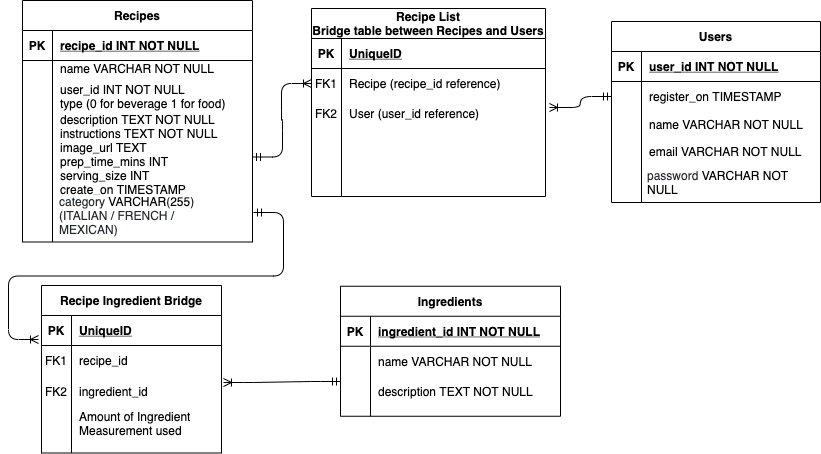

The diagram above was exported from draw.io. Its source (the exported page's mxGraphModel, read from the mxfile embedded in the PNG):
<mxGraphModel dx="1186" dy="555" grid="0" gridSize="10" guides="1" tooltips="1" connect="1" arrows="1" fold="1" page="1" pageScale="1" pageWidth="850" pageHeight="1100" background="none" math="0" shadow="0" extFonts="Permanent Marker^https://fonts.googleapis.com/css?family=Permanent+Marker">
  <root>
    <mxCell id="0" />
    <mxCell id="1" parent="0" />
    <mxCell id="pUa-Wjm7AzfYd0TzPpjo-1" value="Recipes" style="shape=table;startSize=30;container=1;collapsible=1;childLayout=tableLayout;fixedRows=1;rowLines=0;fontStyle=1;align=center;resizeLast=1;" vertex="1" parent="1">
      <mxGeometry x="32" y="108" width="230" height="241.5" as="geometry" />
    </mxCell>
    <mxCell id="pUa-Wjm7AzfYd0TzPpjo-2" value="" style="shape=partialRectangle;collapsible=0;dropTarget=0;pointerEvents=0;fillColor=none;top=0;left=0;bottom=1;right=0;points=[[0,0.5],[1,0.5]];portConstraint=eastwest;" vertex="1" parent="pUa-Wjm7AzfYd0TzPpjo-1">
      <mxGeometry y="30" width="230" height="30" as="geometry" />
    </mxCell>
    <mxCell id="pUa-Wjm7AzfYd0TzPpjo-3" value="PK" style="shape=partialRectangle;connectable=0;fillColor=none;top=0;left=0;bottom=0;right=0;fontStyle=1;overflow=hidden;" vertex="1" parent="pUa-Wjm7AzfYd0TzPpjo-2">
      <mxGeometry width="30" height="30" as="geometry">
        <mxRectangle width="30" height="30" as="alternateBounds" />
      </mxGeometry>
    </mxCell>
    <mxCell id="pUa-Wjm7AzfYd0TzPpjo-4" value="recipe_id INT NOT NULL" style="shape=partialRectangle;connectable=0;fillColor=none;top=0;left=0;bottom=0;right=0;align=left;spacingLeft=6;fontStyle=5;overflow=hidden;" vertex="1" parent="pUa-Wjm7AzfYd0TzPpjo-2">
      <mxGeometry x="30" width="200" height="30" as="geometry">
        <mxRectangle width="200" height="30" as="alternateBounds" />
      </mxGeometry>
    </mxCell>
    <mxCell id="pUa-Wjm7AzfYd0TzPpjo-5" value="" style="shape=partialRectangle;collapsible=0;dropTarget=0;pointerEvents=0;fillColor=none;top=0;left=0;bottom=0;right=0;points=[[0,0.5],[1,0.5]];portConstraint=eastwest;" vertex="1" parent="pUa-Wjm7AzfYd0TzPpjo-1">
      <mxGeometry y="60" width="230" height="20" as="geometry" />
    </mxCell>
    <mxCell id="pUa-Wjm7AzfYd0TzPpjo-6" value="" style="shape=partialRectangle;connectable=0;fillColor=none;top=0;left=0;bottom=0;right=0;editable=1;overflow=hidden;" vertex="1" parent="pUa-Wjm7AzfYd0TzPpjo-5">
      <mxGeometry width="30" height="20" as="geometry">
        <mxRectangle width="30" height="20" as="alternateBounds" />
      </mxGeometry>
    </mxCell>
    <mxCell id="pUa-Wjm7AzfYd0TzPpjo-7" value="name VARCHAR NOT NULL&#10;" style="shape=partialRectangle;connectable=0;fillColor=none;top=0;left=0;bottom=0;right=0;align=left;spacingLeft=6;overflow=hidden;" vertex="1" parent="pUa-Wjm7AzfYd0TzPpjo-5">
      <mxGeometry x="30" width="200" height="20" as="geometry">
        <mxRectangle width="200" height="20" as="alternateBounds" />
      </mxGeometry>
    </mxCell>
    <mxCell id="pUa-Wjm7AzfYd0TzPpjo-8" value="" style="shape=partialRectangle;collapsible=0;dropTarget=0;pointerEvents=0;fillColor=none;top=0;left=0;bottom=0;right=0;points=[[0,0.5],[1,0.5]];portConstraint=eastwest;" vertex="1" parent="pUa-Wjm7AzfYd0TzPpjo-1">
      <mxGeometry y="80" width="230" height="31" as="geometry" />
    </mxCell>
    <mxCell id="pUa-Wjm7AzfYd0TzPpjo-9" value="" style="shape=partialRectangle;connectable=0;fillColor=none;top=0;left=0;bottom=0;right=0;editable=1;overflow=hidden;" vertex="1" parent="pUa-Wjm7AzfYd0TzPpjo-8">
      <mxGeometry width="30" height="31" as="geometry">
        <mxRectangle width="30" height="31" as="alternateBounds" />
      </mxGeometry>
    </mxCell>
    <mxCell id="pUa-Wjm7AzfYd0TzPpjo-10" value="user_id INT NOT NULL&#10;type (0 for beverage 1 for food)" style="shape=partialRectangle;connectable=0;fillColor=none;top=0;left=0;bottom=0;right=0;align=left;spacingLeft=6;overflow=hidden;" vertex="1" parent="pUa-Wjm7AzfYd0TzPpjo-8">
      <mxGeometry x="30" width="200" height="31" as="geometry">
        <mxRectangle width="200" height="31" as="alternateBounds" />
      </mxGeometry>
    </mxCell>
    <mxCell id="pUa-Wjm7AzfYd0TzPpjo-11" value="" style="shape=partialRectangle;collapsible=0;dropTarget=0;pointerEvents=0;fillColor=none;top=0;left=0;bottom=0;right=0;points=[[0,0.5],[1,0.5]];portConstraint=eastwest;" vertex="1" parent="pUa-Wjm7AzfYd0TzPpjo-1">
      <mxGeometry y="111" width="230" height="91" as="geometry" />
    </mxCell>
    <mxCell id="pUa-Wjm7AzfYd0TzPpjo-12" value="" style="shape=partialRectangle;connectable=0;fillColor=none;top=0;left=0;bottom=0;right=0;editable=1;overflow=hidden;" vertex="1" parent="pUa-Wjm7AzfYd0TzPpjo-11">
      <mxGeometry width="30" height="91" as="geometry">
        <mxRectangle width="30" height="91" as="alternateBounds" />
      </mxGeometry>
    </mxCell>
    <mxCell id="pUa-Wjm7AzfYd0TzPpjo-13" value="description TEXT NOT NULL&#10;instructions TEXT NOT NULL&#10;image_url TEXT&#10;prep_time_mins INT&#10;serving_size INT&#10;create_on TIMESTAMP&#10;" style="shape=partialRectangle;connectable=0;fillColor=none;top=0;left=0;bottom=0;right=0;align=left;spacingLeft=6;overflow=hidden;" vertex="1" parent="pUa-Wjm7AzfYd0TzPpjo-11">
      <mxGeometry x="30" width="200" height="91" as="geometry">
        <mxRectangle width="200" height="91" as="alternateBounds" />
      </mxGeometry>
    </mxCell>
    <mxCell id="pUa-Wjm7AzfYd0TzPpjo-20" value="Users" style="shape=table;startSize=30;container=1;collapsible=1;childLayout=tableLayout;fixedRows=1;rowLines=0;fontStyle=1;align=center;resizeLast=1;" vertex="1" parent="1">
      <mxGeometry x="621" y="129" width="209" height="181" as="geometry" />
    </mxCell>
    <mxCell id="pUa-Wjm7AzfYd0TzPpjo-21" value="" style="shape=partialRectangle;collapsible=0;dropTarget=0;pointerEvents=0;fillColor=none;top=0;left=0;bottom=1;right=0;points=[[0,0.5],[1,0.5]];portConstraint=eastwest;" vertex="1" parent="pUa-Wjm7AzfYd0TzPpjo-20">
      <mxGeometry y="30" width="209" height="30" as="geometry" />
    </mxCell>
    <mxCell id="pUa-Wjm7AzfYd0TzPpjo-22" value="PK" style="shape=partialRectangle;connectable=0;fillColor=none;top=0;left=0;bottom=0;right=0;fontStyle=1;overflow=hidden;" vertex="1" parent="pUa-Wjm7AzfYd0TzPpjo-21">
      <mxGeometry width="30" height="30" as="geometry">
        <mxRectangle width="30" height="30" as="alternateBounds" />
      </mxGeometry>
    </mxCell>
    <mxCell id="pUa-Wjm7AzfYd0TzPpjo-23" value="user_id INT NOT NULL" style="shape=partialRectangle;connectable=0;fillColor=none;top=0;left=0;bottom=0;right=0;align=left;spacingLeft=6;fontStyle=5;overflow=hidden;" vertex="1" parent="pUa-Wjm7AzfYd0TzPpjo-21">
      <mxGeometry x="30" width="179" height="30" as="geometry">
        <mxRectangle width="179" height="30" as="alternateBounds" />
      </mxGeometry>
    </mxCell>
    <mxCell id="pUa-Wjm7AzfYd0TzPpjo-24" value="" style="shape=partialRectangle;collapsible=0;dropTarget=0;pointerEvents=0;fillColor=none;top=0;left=0;bottom=0;right=0;points=[[0,0.5],[1,0.5]];portConstraint=eastwest;" vertex="1" parent="pUa-Wjm7AzfYd0TzPpjo-20">
      <mxGeometry y="60" width="209" height="30" as="geometry" />
    </mxCell>
    <mxCell id="pUa-Wjm7AzfYd0TzPpjo-25" value="" style="shape=partialRectangle;connectable=0;fillColor=none;top=0;left=0;bottom=0;right=0;editable=1;overflow=hidden;" vertex="1" parent="pUa-Wjm7AzfYd0TzPpjo-24">
      <mxGeometry width="30" height="30" as="geometry">
        <mxRectangle width="30" height="30" as="alternateBounds" />
      </mxGeometry>
    </mxCell>
    <mxCell id="pUa-Wjm7AzfYd0TzPpjo-26" value="register_on TIMESTAMP" style="shape=partialRectangle;connectable=0;fillColor=none;top=0;left=0;bottom=0;right=0;align=left;spacingLeft=6;overflow=hidden;" vertex="1" parent="pUa-Wjm7AzfYd0TzPpjo-24">
      <mxGeometry x="30" width="179" height="30" as="geometry">
        <mxRectangle width="179" height="30" as="alternateBounds" />
      </mxGeometry>
    </mxCell>
    <mxCell id="pUa-Wjm7AzfYd0TzPpjo-27" value="" style="shape=partialRectangle;collapsible=0;dropTarget=0;pointerEvents=0;fillColor=none;top=0;left=0;bottom=0;right=0;points=[[0,0.5],[1,0.5]];portConstraint=eastwest;" vertex="1" parent="pUa-Wjm7AzfYd0TzPpjo-20">
      <mxGeometry y="90" width="209" height="25" as="geometry" />
    </mxCell>
    <mxCell id="pUa-Wjm7AzfYd0TzPpjo-28" value="" style="shape=partialRectangle;connectable=0;fillColor=none;top=0;left=0;bottom=0;right=0;editable=1;overflow=hidden;" vertex="1" parent="pUa-Wjm7AzfYd0TzPpjo-27">
      <mxGeometry width="30" height="25" as="geometry">
        <mxRectangle width="30" height="25" as="alternateBounds" />
      </mxGeometry>
    </mxCell>
    <mxCell id="pUa-Wjm7AzfYd0TzPpjo-29" value="name VARCHAR NOT NULL" style="shape=partialRectangle;connectable=0;fillColor=none;top=0;left=0;bottom=0;right=0;align=left;spacingLeft=6;overflow=hidden;" vertex="1" parent="pUa-Wjm7AzfYd0TzPpjo-27">
      <mxGeometry x="30" width="179" height="25" as="geometry">
        <mxRectangle width="179" height="25" as="alternateBounds" />
      </mxGeometry>
    </mxCell>
    <mxCell id="pUa-Wjm7AzfYd0TzPpjo-30" value="" style="shape=partialRectangle;collapsible=0;dropTarget=0;pointerEvents=0;fillColor=none;top=0;left=0;bottom=0;right=0;points=[[0,0.5],[1,0.5]];portConstraint=eastwest;" vertex="1" parent="pUa-Wjm7AzfYd0TzPpjo-20">
      <mxGeometry y="115" width="209" height="30" as="geometry" />
    </mxCell>
    <mxCell id="pUa-Wjm7AzfYd0TzPpjo-31" value="" style="shape=partialRectangle;connectable=0;fillColor=none;top=0;left=0;bottom=0;right=0;editable=1;overflow=hidden;" vertex="1" parent="pUa-Wjm7AzfYd0TzPpjo-30">
      <mxGeometry width="30" height="30" as="geometry">
        <mxRectangle width="30" height="30" as="alternateBounds" />
      </mxGeometry>
    </mxCell>
    <mxCell id="pUa-Wjm7AzfYd0TzPpjo-32" value="email VARCHAR NOT NULL" style="shape=partialRectangle;connectable=0;fillColor=none;top=0;left=0;bottom=0;right=0;align=left;spacingLeft=6;overflow=hidden;" vertex="1" parent="pUa-Wjm7AzfYd0TzPpjo-30">
      <mxGeometry x="30" width="179" height="30" as="geometry">
        <mxRectangle width="179" height="30" as="alternateBounds" />
      </mxGeometry>
    </mxCell>
    <mxCell id="pUa-Wjm7AzfYd0TzPpjo-33" value="Recipe List&#10;Bridge table between Recipes and Users" style="shape=table;startSize=30;container=1;collapsible=1;childLayout=tableLayout;fixedRows=1;rowLines=0;fontStyle=1;align=center;resizeLast=1;" vertex="1" parent="1">
      <mxGeometry x="321" y="116" width="234" height="188" as="geometry" />
    </mxCell>
    <mxCell id="pUa-Wjm7AzfYd0TzPpjo-34" value="" style="shape=partialRectangle;collapsible=0;dropTarget=0;pointerEvents=0;fillColor=none;top=0;left=0;bottom=1;right=0;points=[[0,0.5],[1,0.5]];portConstraint=eastwest;" vertex="1" parent="pUa-Wjm7AzfYd0TzPpjo-33">
      <mxGeometry y="30" width="234" height="30" as="geometry" />
    </mxCell>
    <mxCell id="pUa-Wjm7AzfYd0TzPpjo-35" value="PK" style="shape=partialRectangle;connectable=0;fillColor=none;top=0;left=0;bottom=0;right=0;fontStyle=1;overflow=hidden;" vertex="1" parent="pUa-Wjm7AzfYd0TzPpjo-34">
      <mxGeometry width="30" height="30" as="geometry">
        <mxRectangle width="30" height="30" as="alternateBounds" />
      </mxGeometry>
    </mxCell>
    <mxCell id="pUa-Wjm7AzfYd0TzPpjo-36" value="UniqueID" style="shape=partialRectangle;connectable=0;fillColor=none;top=0;left=0;bottom=0;right=0;align=left;spacingLeft=6;fontStyle=5;overflow=hidden;" vertex="1" parent="pUa-Wjm7AzfYd0TzPpjo-34">
      <mxGeometry x="30" width="204" height="30" as="geometry">
        <mxRectangle width="204" height="30" as="alternateBounds" />
      </mxGeometry>
    </mxCell>
    <mxCell id="pUa-Wjm7AzfYd0TzPpjo-37" value="" style="shape=partialRectangle;collapsible=0;dropTarget=0;pointerEvents=0;fillColor=none;top=0;left=0;bottom=0;right=0;points=[[0,0.5],[1,0.5]];portConstraint=eastwest;" vertex="1" parent="pUa-Wjm7AzfYd0TzPpjo-33">
      <mxGeometry y="60" width="234" height="30" as="geometry" />
    </mxCell>
    <mxCell id="pUa-Wjm7AzfYd0TzPpjo-38" value="FK1" style="shape=partialRectangle;connectable=0;fillColor=none;top=0;left=0;bottom=0;right=0;editable=1;overflow=hidden;" vertex="1" parent="pUa-Wjm7AzfYd0TzPpjo-37">
      <mxGeometry width="30" height="30" as="geometry">
        <mxRectangle width="30" height="30" as="alternateBounds" />
      </mxGeometry>
    </mxCell>
    <mxCell id="pUa-Wjm7AzfYd0TzPpjo-39" value="Recipe (recipe_id reference)" style="shape=partialRectangle;connectable=0;fillColor=none;top=0;left=0;bottom=0;right=0;align=left;spacingLeft=6;overflow=hidden;" vertex="1" parent="pUa-Wjm7AzfYd0TzPpjo-37">
      <mxGeometry x="30" width="204" height="30" as="geometry">
        <mxRectangle width="204" height="30" as="alternateBounds" />
      </mxGeometry>
    </mxCell>
    <mxCell id="pUa-Wjm7AzfYd0TzPpjo-40" value="" style="shape=partialRectangle;collapsible=0;dropTarget=0;pointerEvents=0;fillColor=none;top=0;left=0;bottom=0;right=0;points=[[0,0.5],[1,0.5]];portConstraint=eastwest;" vertex="1" parent="pUa-Wjm7AzfYd0TzPpjo-33">
      <mxGeometry y="90" width="234" height="30" as="geometry" />
    </mxCell>
    <mxCell id="pUa-Wjm7AzfYd0TzPpjo-41" value="FK2" style="shape=partialRectangle;connectable=0;fillColor=none;top=0;left=0;bottom=0;right=0;editable=1;overflow=hidden;" vertex="1" parent="pUa-Wjm7AzfYd0TzPpjo-40">
      <mxGeometry width="30" height="30" as="geometry">
        <mxRectangle width="30" height="30" as="alternateBounds" />
      </mxGeometry>
    </mxCell>
    <mxCell id="pUa-Wjm7AzfYd0TzPpjo-42" value="User (user_id reference)" style="shape=partialRectangle;connectable=0;fillColor=none;top=0;left=0;bottom=0;right=0;align=left;spacingLeft=6;overflow=hidden;" vertex="1" parent="pUa-Wjm7AzfYd0TzPpjo-40">
      <mxGeometry x="30" width="204" height="30" as="geometry">
        <mxRectangle width="204" height="30" as="alternateBounds" />
      </mxGeometry>
    </mxCell>
    <mxCell id="pUa-Wjm7AzfYd0TzPpjo-54" value="" style="edgeStyle=entityRelationEdgeStyle;fontSize=12;html=1;endArrow=ERoneToMany;startArrow=ERmandOne;exitX=1;exitY=0.5;exitDx=0;exitDy=0;entryX=0;entryY=0.5;entryDx=0;entryDy=0;" edge="1" parent="1" source="pUa-Wjm7AzfYd0TzPpjo-11" target="pUa-Wjm7AzfYd0TzPpjo-37">
      <mxGeometry width="100" height="100" relative="1" as="geometry">
        <mxPoint x="231" y="634" as="sourcePoint" />
        <mxPoint x="317" y="200" as="targetPoint" />
      </mxGeometry>
    </mxCell>
    <mxCell id="pUa-Wjm7AzfYd0TzPpjo-55" value="" style="edgeStyle=entityRelationEdgeStyle;fontSize=12;html=1;endArrow=ERoneToMany;startArrow=ERmandOne;entryX=1.017;entryY=0.3;entryDx=0;entryDy=0;entryPerimeter=0;exitX=0;exitY=0.5;exitDx=0;exitDy=0;" edge="1" parent="1" source="pUa-Wjm7AzfYd0TzPpjo-24" target="pUa-Wjm7AzfYd0TzPpjo-40">
      <mxGeometry width="100" height="100" relative="1" as="geometry">
        <mxPoint x="576" y="546" as="sourcePoint" />
        <mxPoint x="582" y="569" as="targetPoint" />
      </mxGeometry>
    </mxCell>
    <mxCell id="pUa-Wjm7AzfYd0TzPpjo-56" value="&lt;span style=&quot;color: rgb(36 , 41 , 47) ; font-size: 12px ; font-style: normal ; font-weight: normal ; letter-spacing: normal ; text-indent: 0px ; text-transform: none ; word-spacing: 0px ; background-color: rgb(255 , 255 , 255) ; text-decoration: none ; display: inline ; float: none&quot;&gt;password &lt;/span&gt;&lt;span class=&quot;pl-k&quot; style=&quot;box-sizing: border-box ; font-size: 12px ; font-style: normal ; font-weight: normal ; letter-spacing: normal ; text-indent: 0px ; text-transform: none ; word-spacing: 0px ; text-decoration: none&quot;&gt;VARCHAR&lt;/span&gt;&lt;span style=&quot;color: rgb(36 , 41 , 47) ; font-size: 12px ; font-style: normal ; font-weight: normal ; letter-spacing: normal ; text-indent: 0px ; text-transform: none ; word-spacing: 0px ; background-color: rgb(255 , 255 , 255) ; text-decoration: none ; display: inline ; float: none&quot;&gt;&amp;nbsp;&lt;/span&gt;&lt;span class=&quot;pl-k&quot; style=&quot;box-sizing: border-box ; font-size: 12px ; font-style: normal ; font-weight: normal ; letter-spacing: normal ; text-indent: 0px ; text-transform: none ; word-spacing: 0px ; text-decoration: none&quot;&gt;NOT NULL&lt;/span&gt;" style="text;whiteSpace=wrap;html=1;" vertex="1" parent="1">
      <mxGeometry x="655" y="270" width="172" height="28" as="geometry" />
    </mxCell>
    <mxCell id="r3O_cniiJwk1uP0gyTJ--1" value="&lt;span style=&quot;color: rgb(36 , 41 , 47) ; font-size: 12px ; font-style: normal ; font-weight: normal ; letter-spacing: normal ; text-indent: 0px ; text-transform: none ; word-spacing: 0px ; background-color: rgb(255 , 255 , 255) ; text-decoration: none ; display: inline ; float: none&quot;&gt;category &lt;/span&gt;&lt;span class=&quot;pl-k&quot; style=&quot;box-sizing: border-box ; font-size: 12px ; font-style: normal ; font-weight: normal ; letter-spacing: normal ; text-indent: 0px ; text-transform: none ; word-spacing: 0px ; text-decoration: none&quot;&gt;VARCHAR&lt;/span&gt;&lt;span style=&quot;color: rgb(36 , 41 , 47) ; font-size: 12px ; font-style: normal ; font-weight: normal ; letter-spacing: normal ; text-indent: 0px ; text-transform: none ; word-spacing: 0px ; background-color: rgb(255 , 255 , 255) ; text-decoration: none ; display: inline ; float: none&quot;&gt;(&lt;/span&gt;&lt;span class=&quot;pl-c1&quot; style=&quot;box-sizing: border-box ; font-size: 12px ; font-style: normal ; font-weight: normal ; letter-spacing: normal ; text-indent: 0px ; text-transform: none ; word-spacing: 0px ; text-decoration: none&quot;&gt;255&lt;/span&gt;&lt;span style=&quot;color: rgb(36 , 41 , 47) ; font-size: 12px ; font-style: normal ; font-weight: normal ; letter-spacing: normal ; text-indent: 0px ; text-transform: none ; word-spacing: 0px ; background-color: rgb(255 , 255 , 255) ; text-decoration: none ; display: inline ; float: none&quot;&gt;) (ITALIAN / FRENCH / MEXICAN)&lt;br&gt;&lt;br&gt;&lt;/span&gt;" style="text;whiteSpace=wrap;html=1;" vertex="1" parent="1">
      <mxGeometry x="67" y="296" width="155" height="28" as="geometry" />
    </mxCell>
    <mxCell id="r3O_cniiJwk1uP0gyTJ--2" value="Recipe Ingredient Bridge" style="shape=table;startSize=30;container=1;collapsible=1;childLayout=tableLayout;fixedRows=1;rowLines=0;fontStyle=1;align=center;resizeLast=1;" vertex="1" parent="1">
      <mxGeometry x="51" y="393" width="180" height="167.5" as="geometry" />
    </mxCell>
    <mxCell id="r3O_cniiJwk1uP0gyTJ--3" value="" style="shape=partialRectangle;collapsible=0;dropTarget=0;pointerEvents=0;fillColor=none;top=0;left=0;bottom=1;right=0;points=[[0,0.5],[1,0.5]];portConstraint=eastwest;" vertex="1" parent="r3O_cniiJwk1uP0gyTJ--2">
      <mxGeometry y="30" width="180" height="30" as="geometry" />
    </mxCell>
    <mxCell id="r3O_cniiJwk1uP0gyTJ--4" value="PK" style="shape=partialRectangle;connectable=0;fillColor=none;top=0;left=0;bottom=0;right=0;fontStyle=1;overflow=hidden;" vertex="1" parent="r3O_cniiJwk1uP0gyTJ--3">
      <mxGeometry width="30" height="30" as="geometry">
        <mxRectangle width="30" height="30" as="alternateBounds" />
      </mxGeometry>
    </mxCell>
    <mxCell id="r3O_cniiJwk1uP0gyTJ--5" value="UniqueID" style="shape=partialRectangle;connectable=0;fillColor=none;top=0;left=0;bottom=0;right=0;align=left;spacingLeft=6;fontStyle=5;overflow=hidden;" vertex="1" parent="r3O_cniiJwk1uP0gyTJ--3">
      <mxGeometry x="30" width="150" height="30" as="geometry">
        <mxRectangle width="150" height="30" as="alternateBounds" />
      </mxGeometry>
    </mxCell>
    <mxCell id="r3O_cniiJwk1uP0gyTJ--6" value="" style="shape=partialRectangle;collapsible=0;dropTarget=0;pointerEvents=0;fillColor=none;top=0;left=0;bottom=0;right=0;points=[[0,0.5],[1,0.5]];portConstraint=eastwest;" vertex="1" parent="r3O_cniiJwk1uP0gyTJ--2">
      <mxGeometry y="60" width="180" height="30" as="geometry" />
    </mxCell>
    <mxCell id="r3O_cniiJwk1uP0gyTJ--7" value="FK1" style="shape=partialRectangle;connectable=0;fillColor=none;top=0;left=0;bottom=0;right=0;editable=1;overflow=hidden;" vertex="1" parent="r3O_cniiJwk1uP0gyTJ--6">
      <mxGeometry width="30" height="30" as="geometry">
        <mxRectangle width="30" height="30" as="alternateBounds" />
      </mxGeometry>
    </mxCell>
    <mxCell id="r3O_cniiJwk1uP0gyTJ--8" value="recipe_id" style="shape=partialRectangle;connectable=0;fillColor=none;top=0;left=0;bottom=0;right=0;align=left;spacingLeft=6;overflow=hidden;" vertex="1" parent="r3O_cniiJwk1uP0gyTJ--6">
      <mxGeometry x="30" width="150" height="30" as="geometry">
        <mxRectangle width="150" height="30" as="alternateBounds" />
      </mxGeometry>
    </mxCell>
    <mxCell id="r3O_cniiJwk1uP0gyTJ--9" value="" style="shape=partialRectangle;collapsible=0;dropTarget=0;pointerEvents=0;fillColor=none;top=0;left=0;bottom=0;right=0;points=[[0,0.5],[1,0.5]];portConstraint=eastwest;" vertex="1" parent="r3O_cniiJwk1uP0gyTJ--2">
      <mxGeometry y="90" width="180" height="32" as="geometry" />
    </mxCell>
    <mxCell id="r3O_cniiJwk1uP0gyTJ--10" value="FK2" style="shape=partialRectangle;connectable=0;fillColor=none;top=0;left=0;bottom=0;right=0;editable=1;overflow=hidden;" vertex="1" parent="r3O_cniiJwk1uP0gyTJ--9">
      <mxGeometry width="30" height="32" as="geometry">
        <mxRectangle width="30" height="32" as="alternateBounds" />
      </mxGeometry>
    </mxCell>
    <mxCell id="r3O_cniiJwk1uP0gyTJ--11" value="ingredient_id" style="shape=partialRectangle;connectable=0;fillColor=none;top=0;left=0;bottom=0;right=0;align=left;spacingLeft=6;overflow=hidden;" vertex="1" parent="r3O_cniiJwk1uP0gyTJ--9">
      <mxGeometry x="30" width="150" height="32" as="geometry">
        <mxRectangle width="150" height="32" as="alternateBounds" />
      </mxGeometry>
    </mxCell>
    <mxCell id="r3O_cniiJwk1uP0gyTJ--12" value="" style="shape=partialRectangle;collapsible=0;dropTarget=0;pointerEvents=0;fillColor=none;top=0;left=0;bottom=0;right=0;points=[[0,0.5],[1,0.5]];portConstraint=eastwest;" vertex="1" parent="r3O_cniiJwk1uP0gyTJ--2">
      <mxGeometry y="122" width="180" height="32" as="geometry" />
    </mxCell>
    <mxCell id="r3O_cniiJwk1uP0gyTJ--13" value="" style="shape=partialRectangle;connectable=0;fillColor=none;top=0;left=0;bottom=0;right=0;editable=1;overflow=hidden;" vertex="1" parent="r3O_cniiJwk1uP0gyTJ--12">
      <mxGeometry width="30" height="32" as="geometry">
        <mxRectangle width="30" height="32" as="alternateBounds" />
      </mxGeometry>
    </mxCell>
    <mxCell id="r3O_cniiJwk1uP0gyTJ--14" value="Amount of Ingredient&#10;Measurement used" style="shape=partialRectangle;connectable=0;fillColor=none;top=0;left=0;bottom=0;right=0;align=left;spacingLeft=6;overflow=hidden;" vertex="1" parent="r3O_cniiJwk1uP0gyTJ--12">
      <mxGeometry x="30" width="150" height="32" as="geometry">
        <mxRectangle width="150" height="32" as="alternateBounds" />
      </mxGeometry>
    </mxCell>
    <UserObject label="" id="r3O_cniiJwk1uP0gyTJ--15">
      <mxCell style="edgeStyle=entityRelationEdgeStyle;fontSize=12;html=1;endArrow=ERoneToMany;startArrow=ERmandOne;" edge="1" parent="1">
        <mxGeometry width="100" height="100" relative="1" as="geometry">
          <mxPoint x="263" y="320" as="sourcePoint" />
          <mxPoint x="48" y="447" as="targetPoint" />
        </mxGeometry>
      </mxCell>
    </UserObject>
    <mxCell id="r3O_cniiJwk1uP0gyTJ--18" value="Ingredients" style="shape=table;startSize=30;container=1;collapsible=1;childLayout=tableLayout;fixedRows=1;rowLines=0;fontStyle=1;align=center;resizeLast=1;" vertex="1" parent="1">
      <mxGeometry x="350" y="393.75" width="220" height="130" as="geometry" />
    </mxCell>
    <mxCell id="r3O_cniiJwk1uP0gyTJ--19" value="" style="shape=partialRectangle;collapsible=0;dropTarget=0;pointerEvents=0;fillColor=none;top=0;left=0;bottom=1;right=0;points=[[0,0.5],[1,0.5]];portConstraint=eastwest;" vertex="1" parent="r3O_cniiJwk1uP0gyTJ--18">
      <mxGeometry y="30" width="220" height="30" as="geometry" />
    </mxCell>
    <mxCell id="r3O_cniiJwk1uP0gyTJ--20" value="PK" style="shape=partialRectangle;connectable=0;fillColor=none;top=0;left=0;bottom=0;right=0;fontStyle=1;overflow=hidden;" vertex="1" parent="r3O_cniiJwk1uP0gyTJ--19">
      <mxGeometry width="30" height="30" as="geometry">
        <mxRectangle width="30" height="30" as="alternateBounds" />
      </mxGeometry>
    </mxCell>
    <mxCell id="r3O_cniiJwk1uP0gyTJ--21" value="ingredient_id INT NOT NULL" style="shape=partialRectangle;connectable=0;fillColor=none;top=0;left=0;bottom=0;right=0;align=left;spacingLeft=6;fontStyle=5;overflow=hidden;" vertex="1" parent="r3O_cniiJwk1uP0gyTJ--19">
      <mxGeometry x="30" width="190" height="30" as="geometry">
        <mxRectangle width="190" height="30" as="alternateBounds" />
      </mxGeometry>
    </mxCell>
    <mxCell id="r3O_cniiJwk1uP0gyTJ--22" value="" style="shape=partialRectangle;collapsible=0;dropTarget=0;pointerEvents=0;fillColor=none;top=0;left=0;bottom=0;right=0;points=[[0,0.5],[1,0.5]];portConstraint=eastwest;" vertex="1" parent="r3O_cniiJwk1uP0gyTJ--18">
      <mxGeometry y="60" width="220" height="30" as="geometry" />
    </mxCell>
    <mxCell id="r3O_cniiJwk1uP0gyTJ--23" value="" style="shape=partialRectangle;connectable=0;fillColor=none;top=0;left=0;bottom=0;right=0;editable=1;overflow=hidden;" vertex="1" parent="r3O_cniiJwk1uP0gyTJ--22">
      <mxGeometry width="30" height="30" as="geometry">
        <mxRectangle width="30" height="30" as="alternateBounds" />
      </mxGeometry>
    </mxCell>
    <mxCell id="r3O_cniiJwk1uP0gyTJ--24" value="name VARCHAR NOT NULL" style="shape=partialRectangle;connectable=0;fillColor=none;top=0;left=0;bottom=0;right=0;align=left;spacingLeft=6;overflow=hidden;" vertex="1" parent="r3O_cniiJwk1uP0gyTJ--22">
      <mxGeometry x="30" width="190" height="30" as="geometry">
        <mxRectangle width="190" height="30" as="alternateBounds" />
      </mxGeometry>
    </mxCell>
    <mxCell id="r3O_cniiJwk1uP0gyTJ--25" value="" style="shape=partialRectangle;collapsible=0;dropTarget=0;pointerEvents=0;fillColor=none;top=0;left=0;bottom=0;right=0;points=[[0,0.5],[1,0.5]];portConstraint=eastwest;" vertex="1" parent="r3O_cniiJwk1uP0gyTJ--18">
      <mxGeometry y="90" width="220" height="30" as="geometry" />
    </mxCell>
    <mxCell id="r3O_cniiJwk1uP0gyTJ--26" value="" style="shape=partialRectangle;connectable=0;fillColor=none;top=0;left=0;bottom=0;right=0;editable=1;overflow=hidden;" vertex="1" parent="r3O_cniiJwk1uP0gyTJ--25">
      <mxGeometry width="30" height="30" as="geometry">
        <mxRectangle width="30" height="30" as="alternateBounds" />
      </mxGeometry>
    </mxCell>
    <mxCell id="r3O_cniiJwk1uP0gyTJ--27" value="description TEXT NOT NULL" style="shape=partialRectangle;connectable=0;fillColor=none;top=0;left=0;bottom=0;right=0;align=left;spacingLeft=6;overflow=hidden;" vertex="1" parent="r3O_cniiJwk1uP0gyTJ--25">
      <mxGeometry x="30" width="190" height="30" as="geometry">
        <mxRectangle width="190" height="30" as="alternateBounds" />
      </mxGeometry>
    </mxCell>
    <mxCell id="r3O_cniiJwk1uP0gyTJ--31" value="" style="edgeStyle=entityRelationEdgeStyle;fontSize=12;html=1;endArrow=ERoneToMany;startArrow=ERmandOne;exitX=0;exitY=0.175;exitDx=0;exitDy=0;exitPerimeter=0;entryX=1.011;entryY=0.219;entryDx=0;entryDy=0;entryPerimeter=0;" edge="1" parent="1" source="r3O_cniiJwk1uP0gyTJ--25" target="r3O_cniiJwk1uP0gyTJ--9">
      <mxGeometry width="100" height="100" relative="1" as="geometry">
        <mxPoint x="503" y="376" as="sourcePoint" />
        <mxPoint x="281" y="475" as="targetPoint" />
      </mxGeometry>
    </mxCell>
  </root>
</mxGraphModel>